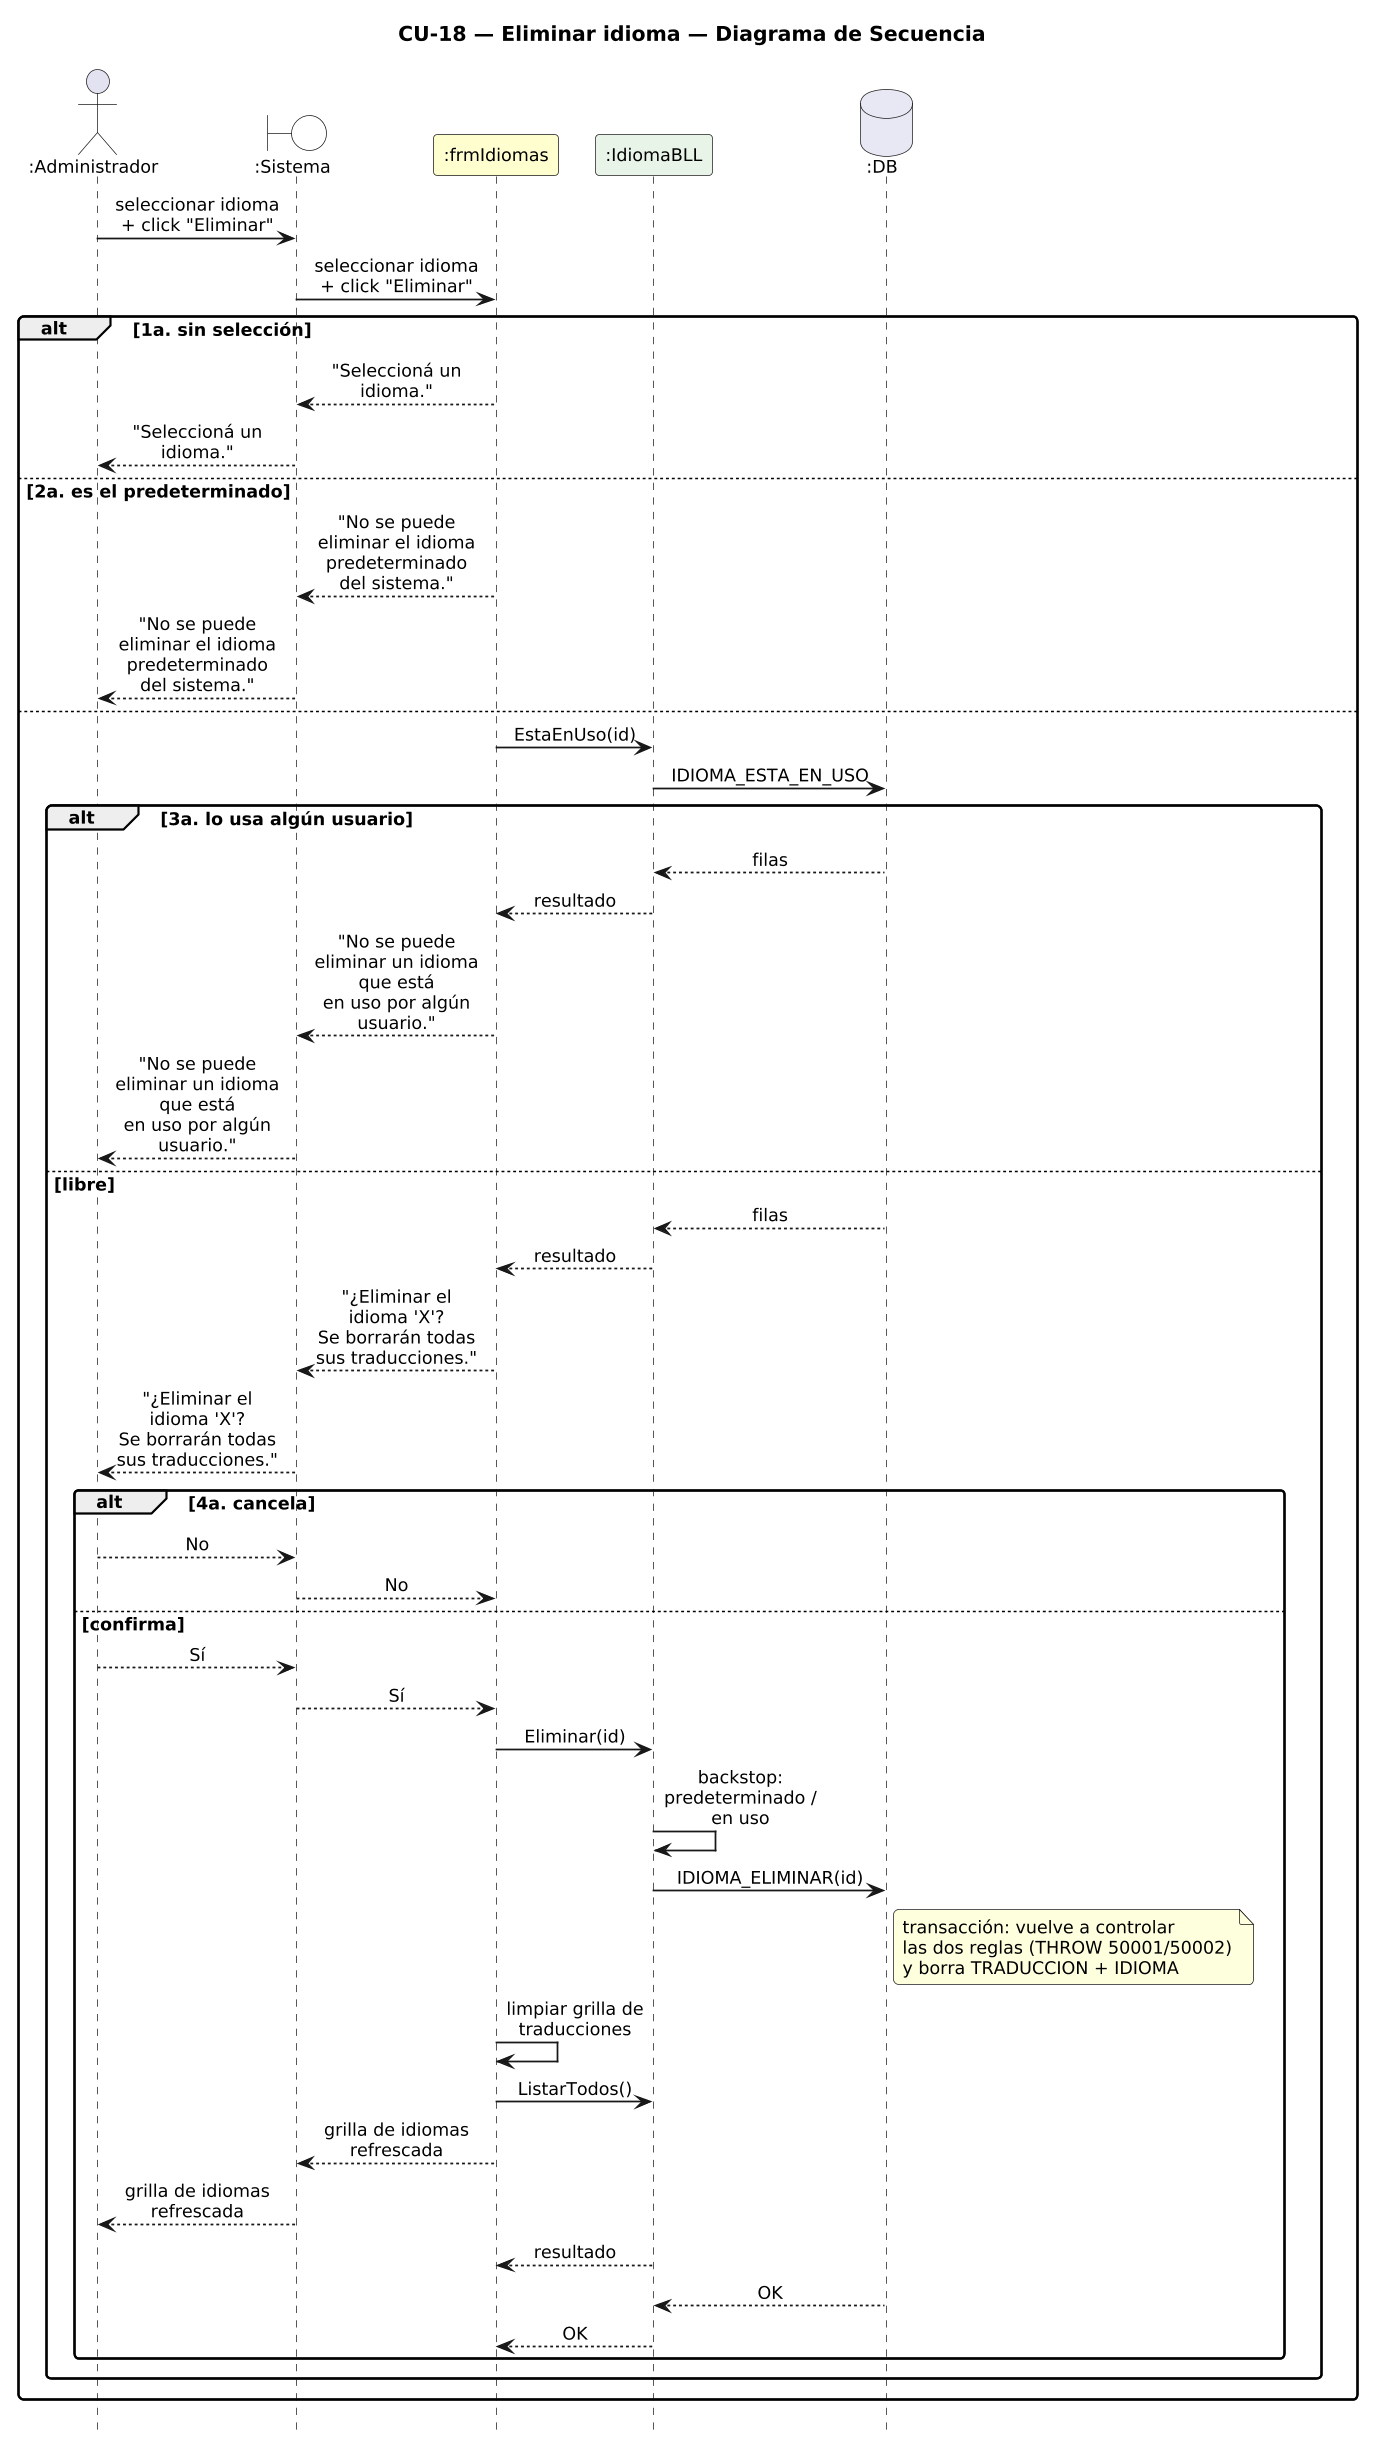

The diagram above was rendered by PlantUML. Its source (embedded in the PNG):
@startuml DiagramaSecuencia_CU18_EliminarIdioma

title CU-18 — Eliminar idioma — Diagrama de Secuencia

skinparam shadowing false
skinparam roundcorner 6
skinparam sequenceArrowThickness 1.2
skinparam maxMessageSize 115
skinparam sequenceMessageAlign center
skinparam defaultFontSize 12
skinparam dpi 140
hide footbox

actor ":Administrador" as A
boundary ":Sistema" as SYS #FFFFFF
participant ":frmIdiomas" as F #FEFECE
participant ":IdiomaBLL" as IB #E8F4E8
database ":DB" as DB #E8E8F4

A -> SYS : seleccionar idioma + click "Eliminar"
SYS -> F : seleccionar idioma + click "Eliminar"
alt 1a. sin selección
  F --> SYS : "Seleccioná un idioma."
  SYS --> A : "Seleccioná un idioma."
else 2a. es el predeterminado
  F --> SYS : "No se puede eliminar el idioma predeterminado del sistema."
  SYS --> A : "No se puede eliminar el idioma predeterminado del sistema."
else
  F -> IB : EstaEnUso(id)
  IB -> DB : IDIOMA_ESTA_EN_USO
  alt 3a. lo usa algún usuario
    DB --> IB : filas
    IB --> F : resultado
    F --> SYS : "No se puede eliminar un idioma que está\nen uso por algún usuario."
    SYS --> A : "No se puede eliminar un idioma que está\nen uso por algún usuario."
  else libre
    DB --> IB : filas
    IB --> F : resultado
    F --> SYS : "¿Eliminar el idioma 'X'?\nSe borrarán todas sus traducciones."
    SYS --> A : "¿Eliminar el idioma 'X'?\nSe borrarán todas sus traducciones."
    alt 4a. cancela
      A --> SYS : No
      SYS --> F : No
    else confirma
      A --> SYS : Sí
      SYS --> F : Sí
      F -> IB : Eliminar(id)
      IB -> IB : backstop: predeterminado / en uso
      IB -> DB : IDIOMA_ELIMINAR(id)
      note right of DB
        transacción: vuelve a controlar
        las dos reglas (THROW 50001/50002)
        y borra TRADUCCION + IDIOMA
      end note
      F -> F : limpiar grilla de traducciones
      F -> IB : ListarTodos()
      F --> SYS : grilla de idiomas refrescada
      SYS --> A : grilla de idiomas refrescada
      IB --> F : resultado
      DB --> IB : OK
      IB --> F : OK
    end
  end
end

@enduml